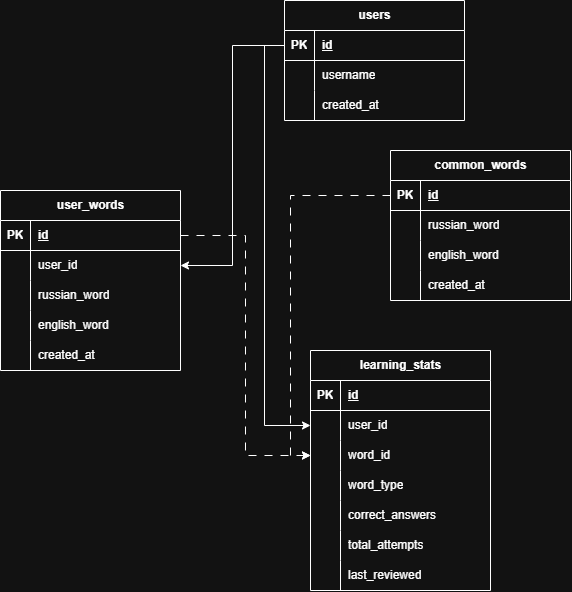

The diagram above was exported from draw.io. Its source (the exported page's mxGraphModel, read from the mxfile embedded in the PNG):
<mxGraphModel dx="2233" dy="788" grid="1" gridSize="10" guides="1" tooltips="1" connect="1" arrows="1" fold="1" page="1" pageScale="1" pageWidth="827" pageHeight="1169" math="0" shadow="0">
  <root>
    <mxCell id="0" />
    <mxCell id="1" parent="0" />
    <mxCell id="_Wu_c8abdnJfmYDi43FE-1" parent="1" style="shape=table;startSize=30;container=1;collapsible=1;childLayout=tableLayout;fixedRows=1;rowLines=0;fontStyle=1;align=center;resizeLast=1;html=1;" value="users" vertex="1">
      <mxGeometry height="120" width="180" x="-236" y="80" as="geometry" />
    </mxCell>
    <mxCell id="_Wu_c8abdnJfmYDi43FE-2" parent="_Wu_c8abdnJfmYDi43FE-1" style="shape=tableRow;horizontal=0;startSize=0;swimlaneHead=0;swimlaneBody=0;fillColor=none;collapsible=0;dropTarget=0;points=[[0,0.5],[1,0.5]];portConstraint=eastwest;top=0;left=0;right=0;bottom=1;" value="" vertex="1">
      <mxGeometry height="30" width="180" y="30" as="geometry" />
    </mxCell>
    <mxCell id="_Wu_c8abdnJfmYDi43FE-3" parent="_Wu_c8abdnJfmYDi43FE-2" style="shape=partialRectangle;connectable=0;fillColor=none;top=0;left=0;bottom=0;right=0;fontStyle=1;overflow=hidden;whiteSpace=wrap;html=1;" value="PK" vertex="1">
      <mxGeometry height="30" width="30" as="geometry">
        <mxRectangle height="30" width="30" as="alternateBounds" />
      </mxGeometry>
    </mxCell>
    <mxCell id="_Wu_c8abdnJfmYDi43FE-4" parent="_Wu_c8abdnJfmYDi43FE-2" style="shape=partialRectangle;connectable=0;fillColor=none;top=0;left=0;bottom=0;right=0;align=left;spacingLeft=6;fontStyle=5;overflow=hidden;whiteSpace=wrap;html=1;" value="id" vertex="1">
      <mxGeometry height="30" width="150" x="30" as="geometry">
        <mxRectangle height="30" width="150" as="alternateBounds" />
      </mxGeometry>
    </mxCell>
    <mxCell id="_Wu_c8abdnJfmYDi43FE-5" parent="_Wu_c8abdnJfmYDi43FE-1" style="shape=tableRow;horizontal=0;startSize=0;swimlaneHead=0;swimlaneBody=0;fillColor=none;collapsible=0;dropTarget=0;points=[[0,0.5],[1,0.5]];portConstraint=eastwest;top=0;left=0;right=0;bottom=0;" value="" vertex="1">
      <mxGeometry height="30" width="180" y="60" as="geometry" />
    </mxCell>
    <mxCell id="_Wu_c8abdnJfmYDi43FE-6" parent="_Wu_c8abdnJfmYDi43FE-5" style="shape=partialRectangle;connectable=0;fillColor=none;top=0;left=0;bottom=0;right=0;editable=1;overflow=hidden;whiteSpace=wrap;html=1;" value="" vertex="1">
      <mxGeometry height="30" width="30" as="geometry">
        <mxRectangle height="30" width="30" as="alternateBounds" />
      </mxGeometry>
    </mxCell>
    <mxCell id="_Wu_c8abdnJfmYDi43FE-7" parent="_Wu_c8abdnJfmYDi43FE-5" style="shape=partialRectangle;connectable=0;fillColor=none;top=0;left=0;bottom=0;right=0;align=left;spacingLeft=6;overflow=hidden;whiteSpace=wrap;html=1;" value="username" vertex="1">
      <mxGeometry height="30" width="150" x="30" as="geometry">
        <mxRectangle height="30" width="150" as="alternateBounds" />
      </mxGeometry>
    </mxCell>
    <mxCell id="_Wu_c8abdnJfmYDi43FE-8" parent="_Wu_c8abdnJfmYDi43FE-1" style="shape=tableRow;horizontal=0;startSize=0;swimlaneHead=0;swimlaneBody=0;fillColor=none;collapsible=0;dropTarget=0;points=[[0,0.5],[1,0.5]];portConstraint=eastwest;top=0;left=0;right=0;bottom=0;" value="" vertex="1">
      <mxGeometry height="30" width="180" y="90" as="geometry" />
    </mxCell>
    <mxCell id="_Wu_c8abdnJfmYDi43FE-9" parent="_Wu_c8abdnJfmYDi43FE-8" style="shape=partialRectangle;connectable=0;fillColor=none;top=0;left=0;bottom=0;right=0;editable=1;overflow=hidden;whiteSpace=wrap;html=1;" value="" vertex="1">
      <mxGeometry height="30" width="30" as="geometry">
        <mxRectangle height="30" width="30" as="alternateBounds" />
      </mxGeometry>
    </mxCell>
    <mxCell id="_Wu_c8abdnJfmYDi43FE-10" parent="_Wu_c8abdnJfmYDi43FE-8" style="shape=partialRectangle;connectable=0;fillColor=none;top=0;left=0;bottom=0;right=0;align=left;spacingLeft=6;overflow=hidden;whiteSpace=wrap;html=1;" value="created_at" vertex="1">
      <mxGeometry height="30" width="150" x="30" as="geometry">
        <mxRectangle height="30" width="150" as="alternateBounds" />
      </mxGeometry>
    </mxCell>
    <mxCell id="_Wu_c8abdnJfmYDi43FE-14" parent="1" style="shape=table;startSize=30;container=1;collapsible=1;childLayout=tableLayout;fixedRows=1;rowLines=0;fontStyle=1;align=center;resizeLast=1;html=1;" value="common_words" vertex="1">
      <mxGeometry height="150" width="180" x="-130" y="230" as="geometry" />
    </mxCell>
    <mxCell id="_Wu_c8abdnJfmYDi43FE-15" parent="_Wu_c8abdnJfmYDi43FE-14" style="shape=tableRow;horizontal=0;startSize=0;swimlaneHead=0;swimlaneBody=0;fillColor=none;collapsible=0;dropTarget=0;points=[[0,0.5],[1,0.5]];portConstraint=eastwest;top=0;left=0;right=0;bottom=1;" value="" vertex="1">
      <mxGeometry height="30" width="180" y="30" as="geometry" />
    </mxCell>
    <mxCell id="_Wu_c8abdnJfmYDi43FE-16" parent="_Wu_c8abdnJfmYDi43FE-15" style="shape=partialRectangle;connectable=0;fillColor=none;top=0;left=0;bottom=0;right=0;fontStyle=1;overflow=hidden;whiteSpace=wrap;html=1;" value="PK" vertex="1">
      <mxGeometry height="30" width="30" as="geometry">
        <mxRectangle height="30" width="30" as="alternateBounds" />
      </mxGeometry>
    </mxCell>
    <mxCell id="_Wu_c8abdnJfmYDi43FE-17" parent="_Wu_c8abdnJfmYDi43FE-15" style="shape=partialRectangle;connectable=0;fillColor=none;top=0;left=0;bottom=0;right=0;align=left;spacingLeft=6;fontStyle=5;overflow=hidden;whiteSpace=wrap;html=1;" value="id" vertex="1">
      <mxGeometry height="30" width="150" x="30" as="geometry">
        <mxRectangle height="30" width="150" as="alternateBounds" />
      </mxGeometry>
    </mxCell>
    <mxCell id="_Wu_c8abdnJfmYDi43FE-18" parent="_Wu_c8abdnJfmYDi43FE-14" style="shape=tableRow;horizontal=0;startSize=0;swimlaneHead=0;swimlaneBody=0;fillColor=none;collapsible=0;dropTarget=0;points=[[0,0.5],[1,0.5]];portConstraint=eastwest;top=0;left=0;right=0;bottom=0;" value="" vertex="1">
      <mxGeometry height="30" width="180" y="60" as="geometry" />
    </mxCell>
    <mxCell id="_Wu_c8abdnJfmYDi43FE-19" parent="_Wu_c8abdnJfmYDi43FE-18" style="shape=partialRectangle;connectable=0;fillColor=none;top=0;left=0;bottom=0;right=0;editable=1;overflow=hidden;whiteSpace=wrap;html=1;" value="" vertex="1">
      <mxGeometry height="30" width="30" as="geometry">
        <mxRectangle height="30" width="30" as="alternateBounds" />
      </mxGeometry>
    </mxCell>
    <mxCell id="_Wu_c8abdnJfmYDi43FE-20" parent="_Wu_c8abdnJfmYDi43FE-18" style="shape=partialRectangle;connectable=0;fillColor=none;top=0;left=0;bottom=0;right=0;align=left;spacingLeft=6;overflow=hidden;whiteSpace=wrap;html=1;" value="russian_word" vertex="1">
      <mxGeometry height="30" width="150" x="30" as="geometry">
        <mxRectangle height="30" width="150" as="alternateBounds" />
      </mxGeometry>
    </mxCell>
    <mxCell id="_Wu_c8abdnJfmYDi43FE-21" parent="_Wu_c8abdnJfmYDi43FE-14" style="shape=tableRow;horizontal=0;startSize=0;swimlaneHead=0;swimlaneBody=0;fillColor=none;collapsible=0;dropTarget=0;points=[[0,0.5],[1,0.5]];portConstraint=eastwest;top=0;left=0;right=0;bottom=0;" value="" vertex="1">
      <mxGeometry height="30" width="180" y="90" as="geometry" />
    </mxCell>
    <mxCell id="_Wu_c8abdnJfmYDi43FE-22" parent="_Wu_c8abdnJfmYDi43FE-21" style="shape=partialRectangle;connectable=0;fillColor=none;top=0;left=0;bottom=0;right=0;editable=1;overflow=hidden;whiteSpace=wrap;html=1;" value="" vertex="1">
      <mxGeometry height="30" width="30" as="geometry">
        <mxRectangle height="30" width="30" as="alternateBounds" />
      </mxGeometry>
    </mxCell>
    <mxCell id="_Wu_c8abdnJfmYDi43FE-23" parent="_Wu_c8abdnJfmYDi43FE-21" style="shape=partialRectangle;connectable=0;fillColor=none;top=0;left=0;bottom=0;right=0;align=left;spacingLeft=6;overflow=hidden;whiteSpace=wrap;html=1;" value="english_word" vertex="1">
      <mxGeometry height="30" width="150" x="30" as="geometry">
        <mxRectangle height="30" width="150" as="alternateBounds" />
      </mxGeometry>
    </mxCell>
    <mxCell id="_Wu_c8abdnJfmYDi43FE-24" parent="_Wu_c8abdnJfmYDi43FE-14" style="shape=tableRow;horizontal=0;startSize=0;swimlaneHead=0;swimlaneBody=0;fillColor=none;collapsible=0;dropTarget=0;points=[[0,0.5],[1,0.5]];portConstraint=eastwest;top=0;left=0;right=0;bottom=0;" value="" vertex="1">
      <mxGeometry height="30" width="180" y="120" as="geometry" />
    </mxCell>
    <mxCell id="_Wu_c8abdnJfmYDi43FE-25" parent="_Wu_c8abdnJfmYDi43FE-24" style="shape=partialRectangle;connectable=0;fillColor=none;top=0;left=0;bottom=0;right=0;editable=1;overflow=hidden;whiteSpace=wrap;html=1;" value="" vertex="1">
      <mxGeometry height="30" width="30" as="geometry">
        <mxRectangle height="30" width="30" as="alternateBounds" />
      </mxGeometry>
    </mxCell>
    <mxCell id="_Wu_c8abdnJfmYDi43FE-26" parent="_Wu_c8abdnJfmYDi43FE-24" style="shape=partialRectangle;connectable=0;fillColor=none;top=0;left=0;bottom=0;right=0;align=left;spacingLeft=6;overflow=hidden;whiteSpace=wrap;html=1;" value="created_at" vertex="1">
      <mxGeometry height="30" width="150" x="30" as="geometry">
        <mxRectangle height="30" width="150" as="alternateBounds" />
      </mxGeometry>
    </mxCell>
    <mxCell id="_Wu_c8abdnJfmYDi43FE-27" parent="1" style="shape=table;startSize=30;container=1;collapsible=1;childLayout=tableLayout;fixedRows=1;rowLines=0;fontStyle=1;align=center;resizeLast=1;html=1;" value="user_words" vertex="1">
      <mxGeometry height="180" width="180" x="-520" y="270" as="geometry">
        <mxRectangle height="30" width="110" x="40" y="340" as="alternateBounds" />
      </mxGeometry>
    </mxCell>
    <mxCell id="_Wu_c8abdnJfmYDi43FE-28" parent="_Wu_c8abdnJfmYDi43FE-27" style="shape=tableRow;horizontal=0;startSize=0;swimlaneHead=0;swimlaneBody=0;fillColor=none;collapsible=0;dropTarget=0;points=[[0,0.5],[1,0.5]];portConstraint=eastwest;top=0;left=0;right=0;bottom=1;" value="" vertex="1">
      <mxGeometry height="30" width="180" y="30" as="geometry" />
    </mxCell>
    <mxCell id="_Wu_c8abdnJfmYDi43FE-29" parent="_Wu_c8abdnJfmYDi43FE-28" style="shape=partialRectangle;connectable=0;fillColor=none;top=0;left=0;bottom=0;right=0;fontStyle=1;overflow=hidden;whiteSpace=wrap;html=1;" value="PK" vertex="1">
      <mxGeometry height="30" width="30" as="geometry">
        <mxRectangle height="30" width="30" as="alternateBounds" />
      </mxGeometry>
    </mxCell>
    <mxCell id="_Wu_c8abdnJfmYDi43FE-30" parent="_Wu_c8abdnJfmYDi43FE-28" style="shape=partialRectangle;connectable=0;fillColor=none;top=0;left=0;bottom=0;right=0;align=left;spacingLeft=6;fontStyle=5;overflow=hidden;whiteSpace=wrap;html=1;" value="id" vertex="1">
      <mxGeometry height="30" width="150" x="30" as="geometry">
        <mxRectangle height="30" width="150" as="alternateBounds" />
      </mxGeometry>
    </mxCell>
    <mxCell id="_Wu_c8abdnJfmYDi43FE-31" parent="_Wu_c8abdnJfmYDi43FE-27" style="shape=tableRow;horizontal=0;startSize=0;swimlaneHead=0;swimlaneBody=0;fillColor=none;collapsible=0;dropTarget=0;points=[[0,0.5],[1,0.5]];portConstraint=eastwest;top=0;left=0;right=0;bottom=0;" value="" vertex="1">
      <mxGeometry height="30" width="180" y="60" as="geometry" />
    </mxCell>
    <mxCell id="_Wu_c8abdnJfmYDi43FE-32" parent="_Wu_c8abdnJfmYDi43FE-31" style="shape=partialRectangle;connectable=0;fillColor=none;top=0;left=0;bottom=0;right=0;editable=1;overflow=hidden;whiteSpace=wrap;html=1;" value="" vertex="1">
      <mxGeometry height="30" width="30" as="geometry">
        <mxRectangle height="30" width="30" as="alternateBounds" />
      </mxGeometry>
    </mxCell>
    <mxCell id="_Wu_c8abdnJfmYDi43FE-33" parent="_Wu_c8abdnJfmYDi43FE-31" style="shape=partialRectangle;connectable=0;fillColor=none;top=0;left=0;bottom=0;right=0;align=left;spacingLeft=6;overflow=hidden;whiteSpace=wrap;html=1;" value="user_id" vertex="1">
      <mxGeometry height="30" width="150" x="30" as="geometry">
        <mxRectangle height="30" width="150" as="alternateBounds" />
      </mxGeometry>
    </mxCell>
    <mxCell id="_Wu_c8abdnJfmYDi43FE-34" parent="_Wu_c8abdnJfmYDi43FE-27" style="shape=tableRow;horizontal=0;startSize=0;swimlaneHead=0;swimlaneBody=0;fillColor=none;collapsible=0;dropTarget=0;points=[[0,0.5],[1,0.5]];portConstraint=eastwest;top=0;left=0;right=0;bottom=0;" value="" vertex="1">
      <mxGeometry height="30" width="180" y="90" as="geometry" />
    </mxCell>
    <mxCell id="_Wu_c8abdnJfmYDi43FE-35" parent="_Wu_c8abdnJfmYDi43FE-34" style="shape=partialRectangle;connectable=0;fillColor=none;top=0;left=0;bottom=0;right=0;editable=1;overflow=hidden;whiteSpace=wrap;html=1;" value="" vertex="1">
      <mxGeometry height="30" width="30" as="geometry">
        <mxRectangle height="30" width="30" as="alternateBounds" />
      </mxGeometry>
    </mxCell>
    <mxCell id="_Wu_c8abdnJfmYDi43FE-36" parent="_Wu_c8abdnJfmYDi43FE-34" style="shape=partialRectangle;connectable=0;fillColor=none;top=0;left=0;bottom=0;right=0;align=left;spacingLeft=6;overflow=hidden;whiteSpace=wrap;html=1;" value="russian_word" vertex="1">
      <mxGeometry height="30" width="150" x="30" as="geometry">
        <mxRectangle height="30" width="150" as="alternateBounds" />
      </mxGeometry>
    </mxCell>
    <mxCell id="_Wu_c8abdnJfmYDi43FE-37" parent="_Wu_c8abdnJfmYDi43FE-27" style="shape=tableRow;horizontal=0;startSize=0;swimlaneHead=0;swimlaneBody=0;fillColor=none;collapsible=0;dropTarget=0;points=[[0,0.5],[1,0.5]];portConstraint=eastwest;top=0;left=0;right=0;bottom=0;" value="" vertex="1">
      <mxGeometry height="30" width="180" y="120" as="geometry" />
    </mxCell>
    <mxCell id="_Wu_c8abdnJfmYDi43FE-38" parent="_Wu_c8abdnJfmYDi43FE-37" style="shape=partialRectangle;connectable=0;fillColor=none;top=0;left=0;bottom=0;right=0;editable=1;overflow=hidden;whiteSpace=wrap;html=1;" value="" vertex="1">
      <mxGeometry height="30" width="30" as="geometry">
        <mxRectangle height="30" width="30" as="alternateBounds" />
      </mxGeometry>
    </mxCell>
    <mxCell id="_Wu_c8abdnJfmYDi43FE-39" parent="_Wu_c8abdnJfmYDi43FE-37" style="shape=partialRectangle;connectable=0;fillColor=none;top=0;left=0;bottom=0;right=0;align=left;spacingLeft=6;overflow=hidden;whiteSpace=wrap;html=1;" value="english_word" vertex="1">
      <mxGeometry height="30" width="150" x="30" as="geometry">
        <mxRectangle height="30" width="150" as="alternateBounds" />
      </mxGeometry>
    </mxCell>
    <mxCell id="_Wu_c8abdnJfmYDi43FE-43" parent="_Wu_c8abdnJfmYDi43FE-27" style="shape=tableRow;horizontal=0;startSize=0;swimlaneHead=0;swimlaneBody=0;fillColor=none;collapsible=0;dropTarget=0;points=[[0,0.5],[1,0.5]];portConstraint=eastwest;top=0;left=0;right=0;bottom=0;" vertex="1">
      <mxGeometry height="30" width="180" y="150" as="geometry" />
    </mxCell>
    <mxCell id="_Wu_c8abdnJfmYDi43FE-44" parent="_Wu_c8abdnJfmYDi43FE-43" style="shape=partialRectangle;connectable=0;fillColor=none;top=0;left=0;bottom=0;right=0;editable=1;overflow=hidden;whiteSpace=wrap;html=1;" vertex="1">
      <mxGeometry height="30" width="30" as="geometry">
        <mxRectangle height="30" width="30" as="alternateBounds" />
      </mxGeometry>
    </mxCell>
    <mxCell id="_Wu_c8abdnJfmYDi43FE-45" parent="_Wu_c8abdnJfmYDi43FE-43" style="shape=partialRectangle;connectable=0;fillColor=none;top=0;left=0;bottom=0;right=0;align=left;spacingLeft=6;overflow=hidden;whiteSpace=wrap;html=1;" value="created_at" vertex="1">
      <mxGeometry height="30" width="150" x="30" as="geometry">
        <mxRectangle height="30" width="150" as="alternateBounds" />
      </mxGeometry>
    </mxCell>
    <mxCell id="_Wu_c8abdnJfmYDi43FE-46" parent="1" style="shape=table;startSize=30;container=1;collapsible=1;childLayout=tableLayout;fixedRows=1;rowLines=0;fontStyle=1;align=center;resizeLast=1;html=1;" value="learning_stats" vertex="1">
      <mxGeometry height="240" width="180" x="-210" y="430" as="geometry">
        <mxRectangle height="30" width="110" x="40" y="340" as="alternateBounds" />
      </mxGeometry>
    </mxCell>
    <mxCell id="_Wu_c8abdnJfmYDi43FE-47" parent="_Wu_c8abdnJfmYDi43FE-46" style="shape=tableRow;horizontal=0;startSize=0;swimlaneHead=0;swimlaneBody=0;fillColor=none;collapsible=0;dropTarget=0;points=[[0,0.5],[1,0.5]];portConstraint=eastwest;top=0;left=0;right=0;bottom=1;" value="" vertex="1">
      <mxGeometry height="30" width="180" y="30" as="geometry" />
    </mxCell>
    <mxCell id="_Wu_c8abdnJfmYDi43FE-48" parent="_Wu_c8abdnJfmYDi43FE-47" style="shape=partialRectangle;connectable=0;fillColor=none;top=0;left=0;bottom=0;right=0;fontStyle=1;overflow=hidden;whiteSpace=wrap;html=1;" value="PK" vertex="1">
      <mxGeometry height="30" width="30" as="geometry">
        <mxRectangle height="30" width="30" as="alternateBounds" />
      </mxGeometry>
    </mxCell>
    <mxCell id="_Wu_c8abdnJfmYDi43FE-49" parent="_Wu_c8abdnJfmYDi43FE-47" style="shape=partialRectangle;connectable=0;fillColor=none;top=0;left=0;bottom=0;right=0;align=left;spacingLeft=6;fontStyle=5;overflow=hidden;whiteSpace=wrap;html=1;" value="id" vertex="1">
      <mxGeometry height="30" width="150" x="30" as="geometry">
        <mxRectangle height="30" width="150" as="alternateBounds" />
      </mxGeometry>
    </mxCell>
    <mxCell id="_Wu_c8abdnJfmYDi43FE-50" parent="_Wu_c8abdnJfmYDi43FE-46" style="shape=tableRow;horizontal=0;startSize=0;swimlaneHead=0;swimlaneBody=0;fillColor=none;collapsible=0;dropTarget=0;points=[[0,0.5],[1,0.5]];portConstraint=eastwest;top=0;left=0;right=0;bottom=0;" value="" vertex="1">
      <mxGeometry height="30" width="180" y="60" as="geometry" />
    </mxCell>
    <mxCell id="_Wu_c8abdnJfmYDi43FE-51" parent="_Wu_c8abdnJfmYDi43FE-50" style="shape=partialRectangle;connectable=0;fillColor=none;top=0;left=0;bottom=0;right=0;editable=1;overflow=hidden;whiteSpace=wrap;html=1;" value="" vertex="1">
      <mxGeometry height="30" width="30" as="geometry">
        <mxRectangle height="30" width="30" as="alternateBounds" />
      </mxGeometry>
    </mxCell>
    <mxCell id="_Wu_c8abdnJfmYDi43FE-52" parent="_Wu_c8abdnJfmYDi43FE-50" style="shape=partialRectangle;connectable=0;fillColor=none;top=0;left=0;bottom=0;right=0;align=left;spacingLeft=6;overflow=hidden;whiteSpace=wrap;html=1;" value="user_id" vertex="1">
      <mxGeometry height="30" width="150" x="30" as="geometry">
        <mxRectangle height="30" width="150" as="alternateBounds" />
      </mxGeometry>
    </mxCell>
    <mxCell id="_Wu_c8abdnJfmYDi43FE-53" parent="_Wu_c8abdnJfmYDi43FE-46" style="shape=tableRow;horizontal=0;startSize=0;swimlaneHead=0;swimlaneBody=0;fillColor=none;collapsible=0;dropTarget=0;points=[[0,0.5],[1,0.5]];portConstraint=eastwest;top=0;left=0;right=0;bottom=0;" value="" vertex="1">
      <mxGeometry height="30" width="180" y="90" as="geometry" />
    </mxCell>
    <mxCell id="_Wu_c8abdnJfmYDi43FE-54" parent="_Wu_c8abdnJfmYDi43FE-53" style="shape=partialRectangle;connectable=0;fillColor=none;top=0;left=0;bottom=0;right=0;editable=1;overflow=hidden;whiteSpace=wrap;html=1;" value="" vertex="1">
      <mxGeometry height="30" width="30" as="geometry">
        <mxRectangle height="30" width="30" as="alternateBounds" />
      </mxGeometry>
    </mxCell>
    <mxCell id="_Wu_c8abdnJfmYDi43FE-55" parent="_Wu_c8abdnJfmYDi43FE-53" style="shape=partialRectangle;connectable=0;fillColor=none;top=0;left=0;bottom=0;right=0;align=left;spacingLeft=6;overflow=hidden;whiteSpace=wrap;html=1;" value="word_id" vertex="1">
      <mxGeometry height="30" width="150" x="30" as="geometry">
        <mxRectangle height="30" width="150" as="alternateBounds" />
      </mxGeometry>
    </mxCell>
    <mxCell id="_Wu_c8abdnJfmYDi43FE-56" parent="_Wu_c8abdnJfmYDi43FE-46" style="shape=tableRow;horizontal=0;startSize=0;swimlaneHead=0;swimlaneBody=0;fillColor=none;collapsible=0;dropTarget=0;points=[[0,0.5],[1,0.5]];portConstraint=eastwest;top=0;left=0;right=0;bottom=0;" value="" vertex="1">
      <mxGeometry height="30" width="180" y="120" as="geometry" />
    </mxCell>
    <mxCell id="_Wu_c8abdnJfmYDi43FE-57" parent="_Wu_c8abdnJfmYDi43FE-56" style="shape=partialRectangle;connectable=0;fillColor=none;top=0;left=0;bottom=0;right=0;editable=1;overflow=hidden;whiteSpace=wrap;html=1;" value="" vertex="1">
      <mxGeometry height="30" width="30" as="geometry">
        <mxRectangle height="30" width="30" as="alternateBounds" />
      </mxGeometry>
    </mxCell>
    <mxCell id="_Wu_c8abdnJfmYDi43FE-58" parent="_Wu_c8abdnJfmYDi43FE-56" style="shape=partialRectangle;connectable=0;fillColor=none;top=0;left=0;bottom=0;right=0;align=left;spacingLeft=6;overflow=hidden;whiteSpace=wrap;html=1;" value="word_type" vertex="1">
      <mxGeometry height="30" width="150" x="30" as="geometry">
        <mxRectangle height="30" width="150" as="alternateBounds" />
      </mxGeometry>
    </mxCell>
    <mxCell id="_Wu_c8abdnJfmYDi43FE-59" parent="_Wu_c8abdnJfmYDi43FE-46" style="shape=tableRow;horizontal=0;startSize=0;swimlaneHead=0;swimlaneBody=0;fillColor=none;collapsible=0;dropTarget=0;points=[[0,0.5],[1,0.5]];portConstraint=eastwest;top=0;left=0;right=0;bottom=0;" vertex="1">
      <mxGeometry height="30" width="180" y="150" as="geometry" />
    </mxCell>
    <mxCell id="_Wu_c8abdnJfmYDi43FE-60" parent="_Wu_c8abdnJfmYDi43FE-59" style="shape=partialRectangle;connectable=0;fillColor=none;top=0;left=0;bottom=0;right=0;editable=1;overflow=hidden;whiteSpace=wrap;html=1;" vertex="1">
      <mxGeometry height="30" width="30" as="geometry">
        <mxRectangle height="30" width="30" as="alternateBounds" />
      </mxGeometry>
    </mxCell>
    <mxCell id="_Wu_c8abdnJfmYDi43FE-61" parent="_Wu_c8abdnJfmYDi43FE-59" style="shape=partialRectangle;connectable=0;fillColor=none;top=0;left=0;bottom=0;right=0;align=left;spacingLeft=6;overflow=hidden;whiteSpace=wrap;html=1;" value="correct_answers" vertex="1">
      <mxGeometry height="30" width="150" x="30" as="geometry">
        <mxRectangle height="30" width="150" as="alternateBounds" />
      </mxGeometry>
    </mxCell>
    <mxCell id="_Wu_c8abdnJfmYDi43FE-62" parent="_Wu_c8abdnJfmYDi43FE-46" style="shape=tableRow;horizontal=0;startSize=0;swimlaneHead=0;swimlaneBody=0;fillColor=none;collapsible=0;dropTarget=0;points=[[0,0.5],[1,0.5]];portConstraint=eastwest;top=0;left=0;right=0;bottom=0;" vertex="1">
      <mxGeometry height="30" width="180" y="180" as="geometry" />
    </mxCell>
    <mxCell id="_Wu_c8abdnJfmYDi43FE-63" parent="_Wu_c8abdnJfmYDi43FE-62" style="shape=partialRectangle;connectable=0;fillColor=none;top=0;left=0;bottom=0;right=0;editable=1;overflow=hidden;whiteSpace=wrap;html=1;" vertex="1">
      <mxGeometry height="30" width="30" as="geometry">
        <mxRectangle height="30" width="30" as="alternateBounds" />
      </mxGeometry>
    </mxCell>
    <mxCell id="_Wu_c8abdnJfmYDi43FE-64" parent="_Wu_c8abdnJfmYDi43FE-62" style="shape=partialRectangle;connectable=0;fillColor=none;top=0;left=0;bottom=0;right=0;align=left;spacingLeft=6;overflow=hidden;whiteSpace=wrap;html=1;" value="total_attempts" vertex="1">
      <mxGeometry height="30" width="150" x="30" as="geometry">
        <mxRectangle height="30" width="150" as="alternateBounds" />
      </mxGeometry>
    </mxCell>
    <mxCell id="_Wu_c8abdnJfmYDi43FE-65" parent="_Wu_c8abdnJfmYDi43FE-46" style="shape=tableRow;horizontal=0;startSize=0;swimlaneHead=0;swimlaneBody=0;fillColor=none;collapsible=0;dropTarget=0;points=[[0,0.5],[1,0.5]];portConstraint=eastwest;top=0;left=0;right=0;bottom=0;" vertex="1">
      <mxGeometry height="30" width="180" y="210" as="geometry" />
    </mxCell>
    <mxCell id="_Wu_c8abdnJfmYDi43FE-66" parent="_Wu_c8abdnJfmYDi43FE-65" style="shape=partialRectangle;connectable=0;fillColor=none;top=0;left=0;bottom=0;right=0;editable=1;overflow=hidden;whiteSpace=wrap;html=1;" vertex="1">
      <mxGeometry height="30" width="30" as="geometry">
        <mxRectangle height="30" width="30" as="alternateBounds" />
      </mxGeometry>
    </mxCell>
    <mxCell id="_Wu_c8abdnJfmYDi43FE-67" parent="_Wu_c8abdnJfmYDi43FE-65" style="shape=partialRectangle;connectable=0;fillColor=none;top=0;left=0;bottom=0;right=0;align=left;spacingLeft=6;overflow=hidden;whiteSpace=wrap;html=1;" value="last_reviewed" vertex="1">
      <mxGeometry height="30" width="150" x="30" as="geometry">
        <mxRectangle height="30" width="150" as="alternateBounds" />
      </mxGeometry>
    </mxCell>
    <mxCell id="crnN5EMBEk7ywtPQPisY-50" edge="1" parent="1" source="_Wu_c8abdnJfmYDi43FE-2" style="edgeStyle=orthogonalEdgeStyle;rounded=0;orthogonalLoop=1;jettySize=auto;html=1;exitX=0;exitY=0.5;exitDx=0;exitDy=0;entryX=1;entryY=0.5;entryDx=0;entryDy=0;defaultLabelBackgroundColor=page;" target="_Wu_c8abdnJfmYDi43FE-31">
      <mxGeometry relative="1" as="geometry" />
    </mxCell>
    <mxCell id="crnN5EMBEk7ywtPQPisY-51" edge="1" parent="1" source="_Wu_c8abdnJfmYDi43FE-2" style="edgeStyle=orthogonalEdgeStyle;rounded=0;orthogonalLoop=1;jettySize=auto;html=1;exitX=0;exitY=0.5;exitDx=0;exitDy=0;entryX=0;entryY=0.5;entryDx=0;entryDy=0;defaultLabelBackgroundColor=page;" target="_Wu_c8abdnJfmYDi43FE-50">
      <mxGeometry relative="1" as="geometry" />
    </mxCell>
    <mxCell id="crnN5EMBEk7ywtPQPisY-52" edge="1" parent="1" source="_Wu_c8abdnJfmYDi43FE-28" style="edgeStyle=orthogonalEdgeStyle;rounded=0;orthogonalLoop=1;jettySize=auto;html=1;exitX=1;exitY=0.5;exitDx=0;exitDy=0;entryX=0;entryY=0.5;entryDx=0;entryDy=0;defaultLabelBackgroundColor=page;flowAnimation=1;" target="_Wu_c8abdnJfmYDi43FE-53">
      <mxGeometry relative="1" as="geometry" />
    </mxCell>
    <mxCell id="crnN5EMBEk7ywtPQPisY-53" edge="1" parent="1" source="_Wu_c8abdnJfmYDi43FE-15" style="edgeStyle=orthogonalEdgeStyle;rounded=0;orthogonalLoop=1;jettySize=auto;html=1;exitX=0;exitY=0.5;exitDx=0;exitDy=0;entryX=0;entryY=0.5;entryDx=0;entryDy=0;defaultLabelBackgroundColor=page;flowAnimation=1;" target="_Wu_c8abdnJfmYDi43FE-53">
      <mxGeometry relative="1" as="geometry" />
    </mxCell>
  </root>
</mxGraphModel>